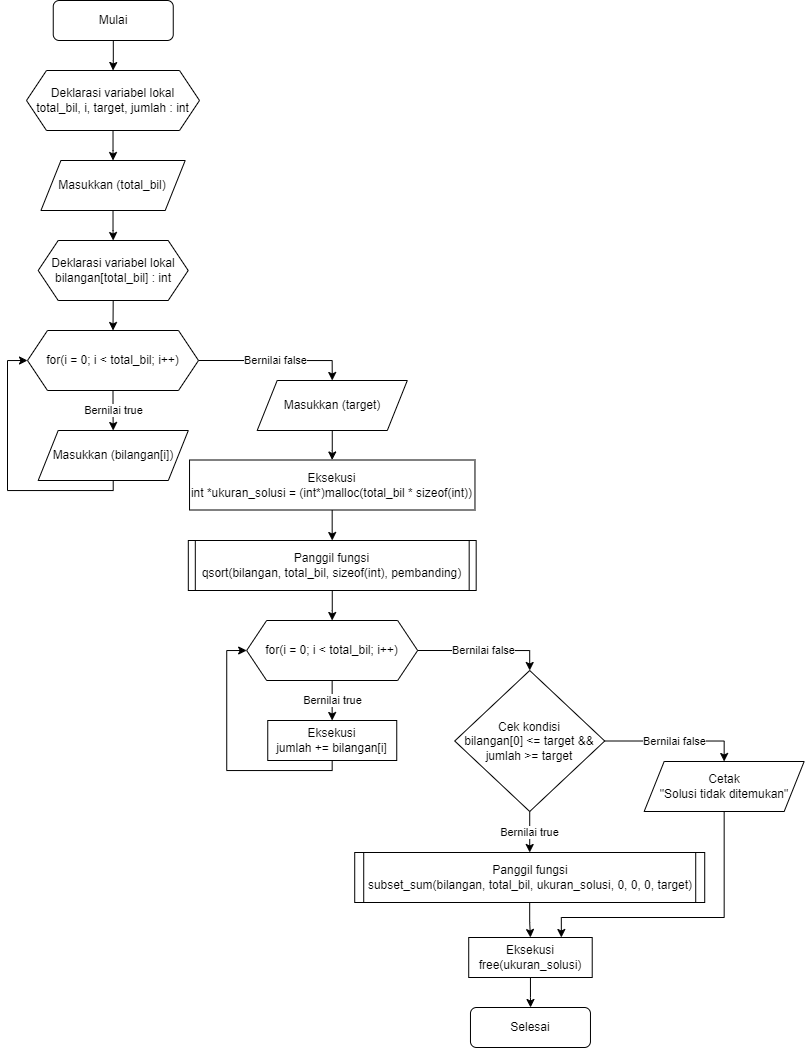

The diagram above was exported from draw.io. Its source (the exported page's mxGraphModel, read from the mxfile embedded in the PNG):
<mxGraphModel dx="228" dy="467" grid="1" gridSize="10" guides="1" tooltips="1" connect="1" arrows="1" fold="1" page="1" pageScale="1" pageWidth="827" pageHeight="1169" math="0" shadow="0">
  <root>
    <mxCell id="0" />
    <mxCell id="1" parent="0" />
    <mxCell id="4xjbmMhqhI1Vb7Wrbl7G-1" value="" style="edgeStyle=orthogonalEdgeStyle;rounded=0;orthogonalLoop=1;jettySize=auto;html=1;" parent="1" source="GFiUOnOYhX3ZDBLK6SlW-1" target="1fcjmjRkXCaGxxi9X03N-1" edge="1">
      <mxGeometry relative="1" as="geometry" />
    </mxCell>
    <mxCell id="GFiUOnOYhX3ZDBLK6SlW-1" value="Mulai" style="rounded=1;whiteSpace=wrap;html=1;fontSize=12;glass=0;strokeWidth=1;shadow=0;" parent="1" vertex="1">
      <mxGeometry x="879.75" width="120" height="40" as="geometry" />
    </mxCell>
    <mxCell id="Oxmoluwv2DMxmvjGV0Zb-7" value="" style="edgeStyle=orthogonalEdgeStyle;rounded=0;orthogonalLoop=1;jettySize=auto;html=1;" parent="1" source="GFiUOnOYhX3ZDBLK6SlW-4" target="Oxmoluwv2DMxmvjGV0Zb-6" edge="1">
      <mxGeometry relative="1" as="geometry" />
    </mxCell>
    <mxCell id="GFiUOnOYhX3ZDBLK6SlW-4" value="Masukkan (total_bil)" style="shape=parallelogram;perimeter=parallelogramPerimeter;whiteSpace=wrap;html=1;fixedSize=1;" parent="1" vertex="1">
      <mxGeometry x="867.4399999999999" y="160" width="144.25" height="50" as="geometry" />
    </mxCell>
    <mxCell id="1fcjmjRkXCaGxxi9X03N-3" value="" style="edgeStyle=orthogonalEdgeStyle;rounded=0;orthogonalLoop=1;jettySize=auto;html=1;" parent="1" source="1fcjmjRkXCaGxxi9X03N-1" target="GFiUOnOYhX3ZDBLK6SlW-4" edge="1">
      <mxGeometry relative="1" as="geometry" />
    </mxCell>
    <mxCell id="1fcjmjRkXCaGxxi9X03N-1" value="Deklarasi variabel lokal&lt;br&gt;total_bil, i, target, jumlah : int" style="shape=hexagon;perimeter=hexagonPerimeter2;whiteSpace=wrap;html=1;fixedSize=1;" parent="1" vertex="1">
      <mxGeometry x="853" y="70" width="173" height="60" as="geometry" />
    </mxCell>
    <mxCell id="Oxmoluwv2DMxmvjGV0Zb-4" value="Bernilai true" style="edgeStyle=orthogonalEdgeStyle;rounded=0;orthogonalLoop=1;jettySize=auto;html=1;exitX=0.5;exitY=1;exitDx=0;exitDy=0;" parent="1" source="YgQQipuaHBUXZTedumtD-1" target="Oxmoluwv2DMxmvjGV0Zb-3" edge="1">
      <mxGeometry relative="1" as="geometry">
        <mxPoint x="939.551724137931" y="509.9874150515983" as="sourcePoint" />
      </mxGeometry>
    </mxCell>
    <mxCell id="KSxt4TlVsop8GQv-77il-5" value="Bernilai false" style="edgeStyle=orthogonalEdgeStyle;rounded=0;orthogonalLoop=1;jettySize=auto;html=1;entryX=0.5;entryY=0;entryDx=0;entryDy=0;exitX=1;exitY=0.5;exitDx=0;exitDy=0;" parent="1" source="YgQQipuaHBUXZTedumtD-1" target="KSxt4TlVsop8GQv-77il-4" edge="1">
      <mxGeometry relative="1" as="geometry">
        <mxPoint x="1037.56" y="430" as="sourcePoint" />
      </mxGeometry>
    </mxCell>
    <mxCell id="KSxt4TlVsop8GQv-77il-2" value="" style="edgeStyle=orthogonalEdgeStyle;rounded=0;orthogonalLoop=1;jettySize=auto;html=1;entryX=0;entryY=0.5;entryDx=0;entryDy=0;" parent="1" source="Oxmoluwv2DMxmvjGV0Zb-3" target="YgQQipuaHBUXZTedumtD-1" edge="1">
      <mxGeometry relative="1" as="geometry">
        <mxPoint x="939.4827586206898" y="620" as="targetPoint" />
        <Array as="points">
          <mxPoint x="940" y="490" />
          <mxPoint x="834" y="490" />
          <mxPoint x="834" y="360" />
        </Array>
      </mxGeometry>
    </mxCell>
    <mxCell id="Oxmoluwv2DMxmvjGV0Zb-3" value="Masukkan (bilangan[i])" style="shape=parallelogram;perimeter=parallelogramPerimeter;whiteSpace=wrap;html=1;fixedSize=1;" parent="1" vertex="1">
      <mxGeometry x="864.6899999999999" y="430" width="150.12" height="50" as="geometry" />
    </mxCell>
    <mxCell id="Oxmoluwv2DMxmvjGV0Zb-11" style="edgeStyle=orthogonalEdgeStyle;rounded=0;orthogonalLoop=1;jettySize=auto;html=1;exitX=0.5;exitY=1;exitDx=0;exitDy=0;entryX=0.5;entryY=0;entryDx=0;entryDy=0;" parent="1" source="Oxmoluwv2DMxmvjGV0Zb-6" target="YgQQipuaHBUXZTedumtD-1" edge="1">
      <mxGeometry relative="1" as="geometry">
        <mxPoint x="939.6899999999999" y="330" as="targetPoint" />
      </mxGeometry>
    </mxCell>
    <mxCell id="Oxmoluwv2DMxmvjGV0Zb-6" value="Deklarasi variabel lokal&lt;br&gt;bilangan[total_bil] : int" style="shape=hexagon;perimeter=hexagonPerimeter2;whiteSpace=wrap;html=1;fixedSize=1;" parent="1" vertex="1">
      <mxGeometry x="864.6899999999999" y="240" width="150" height="60" as="geometry" />
    </mxCell>
    <mxCell id="KSxt4TlVsop8GQv-77il-9" value="" style="edgeStyle=orthogonalEdgeStyle;rounded=0;orthogonalLoop=1;jettySize=auto;html=1;" parent="1" source="KSxt4TlVsop8GQv-77il-4" target="KSxt4TlVsop8GQv-77il-8" edge="1">
      <mxGeometry relative="1" as="geometry" />
    </mxCell>
    <mxCell id="KSxt4TlVsop8GQv-77il-4" value="Masukkan (target)" style="shape=parallelogram;perimeter=parallelogramPerimeter;whiteSpace=wrap;html=1;fixedSize=1;" parent="1" vertex="1">
      <mxGeometry x="1083.68" y="380" width="150.12" height="50" as="geometry" />
    </mxCell>
    <mxCell id="KSxt4TlVsop8GQv-77il-13" value="" style="edgeStyle=orthogonalEdgeStyle;rounded=0;orthogonalLoop=1;jettySize=auto;html=1;" parent="1" source="KSxt4TlVsop8GQv-77il-8" target="KSxt4TlVsop8GQv-77il-12" edge="1">
      <mxGeometry relative="1" as="geometry" />
    </mxCell>
    <mxCell id="KSxt4TlVsop8GQv-77il-8" value="Eksekusi&lt;br&gt;int *ukuran_solusi = (int*)malloc(total_bil * sizeof(int))" style="rounded=0;whiteSpace=wrap;html=1;" parent="1" vertex="1">
      <mxGeometry x="1016.03" y="459.5" width="285.44" height="50" as="geometry" />
    </mxCell>
    <mxCell id="KSxt4TlVsop8GQv-77il-15" value="" style="edgeStyle=orthogonalEdgeStyle;rounded=0;orthogonalLoop=1;jettySize=auto;html=1;entryX=0.5;entryY=0;entryDx=0;entryDy=0;" parent="1" source="KSxt4TlVsop8GQv-77il-12" target="YgQQipuaHBUXZTedumtD-2" edge="1">
      <mxGeometry relative="1" as="geometry">
        <mxPoint x="1158.7342857142858" y="620" as="targetPoint" />
      </mxGeometry>
    </mxCell>
    <mxCell id="KSxt4TlVsop8GQv-77il-12" value="Panggil fungsi&lt;br&gt;qsort(bilangan, total_bil, sizeof(int), pembanding)" style="shape=process;whiteSpace=wrap;html=1;backgroundOutline=1;size=0.025931981687376836;" parent="1" vertex="1">
      <mxGeometry x="1014.81" y="540" width="287.87" height="50" as="geometry" />
    </mxCell>
    <mxCell id="KSxt4TlVsop8GQv-77il-29" value="Bernilai true" style="edgeStyle=orthogonalEdgeStyle;rounded=0;orthogonalLoop=1;jettySize=auto;html=1;exitX=0.5;exitY=1;exitDx=0;exitDy=0;" parent="1" source="YgQQipuaHBUXZTedumtD-2" target="KSxt4TlVsop8GQv-77il-28" edge="1">
      <mxGeometry relative="1" as="geometry">
        <mxPoint x="1158.6771428571428" y="799.9790095201984" as="sourcePoint" />
      </mxGeometry>
    </mxCell>
    <mxCell id="7CNGODMnATHA5cpOSH4i-5" value="Bernilai false" style="edgeStyle=orthogonalEdgeStyle;rounded=0;orthogonalLoop=1;jettySize=auto;html=1;exitX=1;exitY=0.5;exitDx=0;exitDy=0;entryX=0.5;entryY=0;entryDx=0;entryDy=0;" parent="1" source="YgQQipuaHBUXZTedumtD-2" target="7CNGODMnATHA5cpOSH4i-4" edge="1">
      <mxGeometry relative="1" as="geometry" />
    </mxCell>
    <mxCell id="7CNGODMnATHA5cpOSH4i-2" value="" style="edgeStyle=orthogonalEdgeStyle;rounded=0;orthogonalLoop=1;jettySize=auto;html=1;entryX=0;entryY=0.5;entryDx=0;entryDy=0;" parent="1" source="KSxt4TlVsop8GQv-77il-28" target="YgQQipuaHBUXZTedumtD-2" edge="1">
      <mxGeometry relative="1" as="geometry">
        <mxPoint x="1158.6200000000001" y="910" as="targetPoint" />
        <Array as="points">
          <mxPoint x="1159.22" y="770" />
          <mxPoint x="1053.22" y="770" />
          <mxPoint x="1053.22" y="650" />
        </Array>
      </mxGeometry>
    </mxCell>
    <mxCell id="KSxt4TlVsop8GQv-77il-28" value="Eksekusi&lt;br&gt;jumlah += bilangan[i]" style="rounded=0;whiteSpace=wrap;html=1;" parent="1" vertex="1">
      <mxGeometry x="1094.2499999999998" y="720" width="129" height="40" as="geometry" />
    </mxCell>
    <mxCell id="7CNGODMnATHA5cpOSH4i-8" value="Bernilai true" style="edgeStyle=orthogonalEdgeStyle;rounded=0;orthogonalLoop=1;jettySize=auto;html=1;" parent="1" source="7CNGODMnATHA5cpOSH4i-4" target="7CNGODMnATHA5cpOSH4i-7" edge="1">
      <mxGeometry relative="1" as="geometry" />
    </mxCell>
    <mxCell id="7CNGODMnATHA5cpOSH4i-10" value="Bernilai false" style="edgeStyle=orthogonalEdgeStyle;rounded=0;orthogonalLoop=1;jettySize=auto;html=1;exitX=1;exitY=0.5;exitDx=0;exitDy=0;entryX=0.5;entryY=0;entryDx=0;entryDy=0;" parent="1" source="7CNGODMnATHA5cpOSH4i-4" target="7CNGODMnATHA5cpOSH4i-9" edge="1">
      <mxGeometry relative="1" as="geometry" />
    </mxCell>
    <mxCell id="7CNGODMnATHA5cpOSH4i-4" value="Cek kondisi&lt;br&gt;bilangan[0] &amp;lt;= target &amp;amp;&amp;amp; jumlah &amp;gt;= target" style="rhombus;whiteSpace=wrap;html=1;" parent="1" vertex="1">
      <mxGeometry x="1281.2199999999998" y="670" width="150" height="141" as="geometry" />
    </mxCell>
    <mxCell id="7CNGODMnATHA5cpOSH4i-12" value="" style="edgeStyle=orthogonalEdgeStyle;rounded=0;orthogonalLoop=1;jettySize=auto;html=1;" parent="1" source="7CNGODMnATHA5cpOSH4i-7" target="7CNGODMnATHA5cpOSH4i-11" edge="1">
      <mxGeometry relative="1" as="geometry" />
    </mxCell>
    <mxCell id="7CNGODMnATHA5cpOSH4i-7" value="Panggil fungsi&lt;br&gt;subset_sum(bilangan, total_bil, ukuran_solusi, 0, 0, 0, target)" style="shape=process;whiteSpace=wrap;html=1;backgroundOutline=1;size=0.025931981687376836;" parent="1" vertex="1">
      <mxGeometry x="1181.2199999999998" y="852" width="350" height="50" as="geometry" />
    </mxCell>
    <mxCell id="7CNGODMnATHA5cpOSH4i-13" style="edgeStyle=orthogonalEdgeStyle;rounded=0;orthogonalLoop=1;jettySize=auto;html=1;exitX=0.5;exitY=1;exitDx=0;exitDy=0;entryX=0.75;entryY=0;entryDx=0;entryDy=0;" parent="1" source="7CNGODMnATHA5cpOSH4i-9" target="7CNGODMnATHA5cpOSH4i-11" edge="1">
      <mxGeometry relative="1" as="geometry">
        <Array as="points">
          <mxPoint x="1550.6599999999999" y="917" />
          <mxPoint x="1387.6599999999999" y="917" />
        </Array>
      </mxGeometry>
    </mxCell>
    <mxCell id="7CNGODMnATHA5cpOSH4i-9" value="Cetak&lt;br&gt;&quot;Solusi tidak ditemukan&quot;" style="shape=parallelogram;perimeter=parallelogramPerimeter;whiteSpace=wrap;html=1;fixedSize=1;" parent="1" vertex="1">
      <mxGeometry x="1470.6599999999999" y="761" width="160" height="50" as="geometry" />
    </mxCell>
    <mxCell id="7CNGODMnATHA5cpOSH4i-15" value="" style="edgeStyle=orthogonalEdgeStyle;rounded=0;orthogonalLoop=1;jettySize=auto;html=1;" parent="1" source="7CNGODMnATHA5cpOSH4i-11" target="7CNGODMnATHA5cpOSH4i-14" edge="1">
      <mxGeometry relative="1" as="geometry" />
    </mxCell>
    <mxCell id="7CNGODMnATHA5cpOSH4i-11" value="Eksekusi&lt;br&gt;free(ukuran_solusi)" style="rounded=0;whiteSpace=wrap;html=1;" parent="1" vertex="1">
      <mxGeometry x="1295.2199999999998" y="937" width="123.5" height="40" as="geometry" />
    </mxCell>
    <mxCell id="7CNGODMnATHA5cpOSH4i-14" value="Selesai" style="rounded=1;whiteSpace=wrap;html=1;fontSize=12;glass=0;strokeWidth=1;shadow=0;" parent="1" vertex="1">
      <mxGeometry x="1296.9699999999998" y="1007" width="120" height="40" as="geometry" />
    </mxCell>
    <mxCell id="YgQQipuaHBUXZTedumtD-1" value="for(i = 0; i &amp;lt; total_bil; i++)" style="shape=hexagon;perimeter=hexagonPerimeter2;whiteSpace=wrap;html=1;fixedSize=1;" vertex="1" parent="1">
      <mxGeometry x="854" y="330" width="171" height="60" as="geometry" />
    </mxCell>
    <mxCell id="YgQQipuaHBUXZTedumtD-2" value="for(i = 0; i &amp;lt; total_bil; i++)" style="shape=hexagon;perimeter=hexagonPerimeter2;whiteSpace=wrap;html=1;fixedSize=1;" vertex="1" parent="1">
      <mxGeometry x="1073.1499999999999" y="620" width="171" height="60" as="geometry" />
    </mxCell>
  </root>
</mxGraphModel>